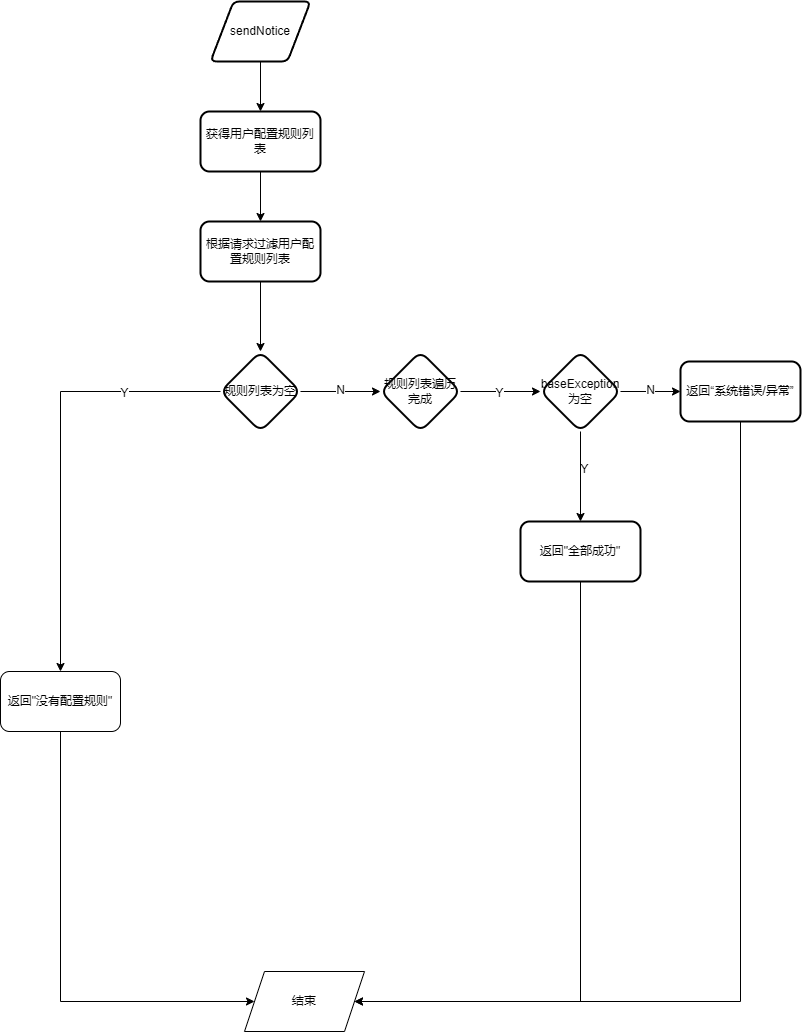

The diagram above was exported from draw.io. Its source (the exported page's mxGraphModel, read from the mxfile embedded in the PNG):
<mxGraphModel dx="1221" dy="775" grid="1" gridSize="10" guides="1" tooltips="1" connect="1" arrows="1" fold="1" page="1" pageScale="1" pageWidth="827" pageHeight="1169" math="0" shadow="0">
  <root>
    <mxCell id="0" />
    <mxCell id="1" parent="0" />
    <mxCell id="mbAC-sohpSo76nNN5EBV-5" style="edgeStyle=orthogonalEdgeStyle;rounded=0;orthogonalLoop=1;jettySize=auto;html=1;exitX=0.5;exitY=1;exitDx=0;exitDy=0;entryX=0.5;entryY=0;entryDx=0;entryDy=0;" parent="1" source="mbAC-sohpSo76nNN5EBV-1" target="mbAC-sohpSo76nNN5EBV-3" edge="1">
      <mxGeometry relative="1" as="geometry" />
    </mxCell>
    <mxCell id="mbAC-sohpSo76nNN5EBV-1" value="sendNotice" style="shape=parallelogram;html=1;strokeWidth=2;perimeter=parallelogramPerimeter;whiteSpace=wrap;rounded=1;arcSize=12;size=0.23;" parent="1" vertex="1">
      <mxGeometry x="380" y="50" width="100" height="60" as="geometry" />
    </mxCell>
    <mxCell id="tY3Xdl1YGANHs6x7eTms-2" value="" style="edgeStyle=orthogonalEdgeStyle;rounded=0;orthogonalLoop=1;jettySize=auto;html=1;" parent="1" source="mbAC-sohpSo76nNN5EBV-3" target="tY3Xdl1YGANHs6x7eTms-1" edge="1">
      <mxGeometry relative="1" as="geometry" />
    </mxCell>
    <mxCell id="mbAC-sohpSo76nNN5EBV-3" value="获得用户配置规则列表" style="rounded=1;whiteSpace=wrap;html=1;strokeWidth=2;" parent="1" vertex="1">
      <mxGeometry x="370" y="160" width="120" height="60" as="geometry" />
    </mxCell>
    <mxCell id="sTVuf1MFKyMT3Xjvur4w-3" value="" style="edgeStyle=orthogonalEdgeStyle;rounded=0;orthogonalLoop=1;jettySize=auto;html=1;" edge="1" parent="1" source="tY3Xdl1YGANHs6x7eTms-1" target="sTVuf1MFKyMT3Xjvur4w-2">
      <mxGeometry relative="1" as="geometry" />
    </mxCell>
    <mxCell id="tY3Xdl1YGANHs6x7eTms-1" value="根据请求过滤用户配置规则列表" style="whiteSpace=wrap;html=1;rounded=1;strokeWidth=2;" parent="1" vertex="1">
      <mxGeometry x="370" y="270" width="120" height="60" as="geometry" />
    </mxCell>
    <mxCell id="tY3Xdl1YGANHs6x7eTms-3" value="结束" style="shape=parallelogram;perimeter=parallelogramPerimeter;whiteSpace=wrap;html=1;fixedSize=1;" parent="1" vertex="1">
      <mxGeometry x="414" y="1020" width="120" height="60" as="geometry" />
    </mxCell>
    <mxCell id="tY3Xdl1YGANHs6x7eTms-11" style="edgeStyle=orthogonalEdgeStyle;rounded=0;orthogonalLoop=1;jettySize=auto;html=1;exitX=0.5;exitY=1;exitDx=0;exitDy=0;" parent="1" source="tY3Xdl1YGANHs6x7eTms-9" target="tY3Xdl1YGANHs6x7eTms-3" edge="1">
      <mxGeometry relative="1" as="geometry">
        <Array as="points">
          <mxPoint x="230" y="1050" />
        </Array>
      </mxGeometry>
    </mxCell>
    <mxCell id="tY3Xdl1YGANHs6x7eTms-9" value="返回&quot;没有配置规则&quot;" style="rounded=1;whiteSpace=wrap;html=1;" parent="1" vertex="1">
      <mxGeometry x="170" y="720" width="120" height="60" as="geometry" />
    </mxCell>
    <mxCell id="sTVuf1MFKyMT3Xjvur4w-4" style="edgeStyle=orthogonalEdgeStyle;rounded=0;orthogonalLoop=1;jettySize=auto;html=1;exitX=0;exitY=0.5;exitDx=0;exitDy=0;" edge="1" parent="1" source="sTVuf1MFKyMT3Xjvur4w-2" target="tY3Xdl1YGANHs6x7eTms-9">
      <mxGeometry relative="1" as="geometry" />
    </mxCell>
    <mxCell id="sTVuf1MFKyMT3Xjvur4w-7" value="Y" style="edgeLabel;html=1;align=center;verticalAlign=middle;resizable=0;points=[];" vertex="1" connectable="0" parent="sTVuf1MFKyMT3Xjvur4w-4">
      <mxGeometry x="-0.5606" y="1" relative="1" as="geometry">
        <mxPoint as="offset" />
      </mxGeometry>
    </mxCell>
    <mxCell id="sTVuf1MFKyMT3Xjvur4w-6" value="" style="edgeStyle=orthogonalEdgeStyle;rounded=0;orthogonalLoop=1;jettySize=auto;html=1;" edge="1" parent="1" source="sTVuf1MFKyMT3Xjvur4w-2" target="sTVuf1MFKyMT3Xjvur4w-5">
      <mxGeometry relative="1" as="geometry" />
    </mxCell>
    <mxCell id="sTVuf1MFKyMT3Xjvur4w-8" value="N" style="edgeLabel;html=1;align=center;verticalAlign=middle;resizable=0;points=[];" vertex="1" connectable="0" parent="sTVuf1MFKyMT3Xjvur4w-6">
      <mxGeometry x="-0.0167" y="2" relative="1" as="geometry">
        <mxPoint as="offset" />
      </mxGeometry>
    </mxCell>
    <mxCell id="sTVuf1MFKyMT3Xjvur4w-2" value="规则列表为空" style="rhombus;whiteSpace=wrap;html=1;rounded=1;strokeWidth=2;" vertex="1" parent="1">
      <mxGeometry x="390" y="400" width="80" height="80" as="geometry" />
    </mxCell>
    <mxCell id="sTVuf1MFKyMT3Xjvur4w-12" value="" style="edgeStyle=orthogonalEdgeStyle;rounded=0;orthogonalLoop=1;jettySize=auto;html=1;" edge="1" parent="1" source="sTVuf1MFKyMT3Xjvur4w-5" target="sTVuf1MFKyMT3Xjvur4w-11">
      <mxGeometry relative="1" as="geometry" />
    </mxCell>
    <mxCell id="sTVuf1MFKyMT3Xjvur4w-16" value="Y" style="edgeLabel;html=1;align=center;verticalAlign=middle;resizable=0;points=[];" vertex="1" connectable="0" parent="sTVuf1MFKyMT3Xjvur4w-12">
      <mxGeometry x="-0.0417" y="-1" relative="1" as="geometry">
        <mxPoint as="offset" />
      </mxGeometry>
    </mxCell>
    <mxCell id="sTVuf1MFKyMT3Xjvur4w-5" value="规则列表遍历完成" style="rhombus;whiteSpace=wrap;html=1;rounded=1;strokeWidth=2;" vertex="1" parent="1">
      <mxGeometry x="550" y="400" width="80" height="80" as="geometry" />
    </mxCell>
    <mxCell id="sTVuf1MFKyMT3Xjvur4w-14" value="" style="edgeStyle=orthogonalEdgeStyle;rounded=0;orthogonalLoop=1;jettySize=auto;html=1;" edge="1" parent="1" source="sTVuf1MFKyMT3Xjvur4w-11" target="sTVuf1MFKyMT3Xjvur4w-13">
      <mxGeometry relative="1" as="geometry" />
    </mxCell>
    <mxCell id="sTVuf1MFKyMT3Xjvur4w-18" value="Y" style="edgeLabel;html=1;align=center;verticalAlign=middle;resizable=0;points=[];" vertex="1" connectable="0" parent="sTVuf1MFKyMT3Xjvur4w-14">
      <mxGeometry x="-0.1778" y="3" relative="1" as="geometry">
        <mxPoint as="offset" />
      </mxGeometry>
    </mxCell>
    <mxCell id="sTVuf1MFKyMT3Xjvur4w-20" value="" style="edgeStyle=orthogonalEdgeStyle;rounded=0;orthogonalLoop=1;jettySize=auto;html=1;" edge="1" parent="1" source="sTVuf1MFKyMT3Xjvur4w-11" target="sTVuf1MFKyMT3Xjvur4w-19">
      <mxGeometry relative="1" as="geometry" />
    </mxCell>
    <mxCell id="sTVuf1MFKyMT3Xjvur4w-21" value="N" style="edgeLabel;html=1;align=center;verticalAlign=middle;resizable=0;points=[];" vertex="1" connectable="0" parent="sTVuf1MFKyMT3Xjvur4w-20">
      <mxGeometry x="-0.0222" y="2" relative="1" as="geometry">
        <mxPoint as="offset" />
      </mxGeometry>
    </mxCell>
    <mxCell id="sTVuf1MFKyMT3Xjvur4w-11" value="baseException为空" style="rhombus;whiteSpace=wrap;html=1;rounded=1;strokeWidth=2;" vertex="1" parent="1">
      <mxGeometry x="710" y="400" width="80" height="80" as="geometry" />
    </mxCell>
    <mxCell id="sTVuf1MFKyMT3Xjvur4w-22" style="edgeStyle=orthogonalEdgeStyle;rounded=0;orthogonalLoop=1;jettySize=auto;html=1;exitX=0.5;exitY=1;exitDx=0;exitDy=0;" edge="1" parent="1" source="sTVuf1MFKyMT3Xjvur4w-13" target="tY3Xdl1YGANHs6x7eTms-3">
      <mxGeometry relative="1" as="geometry">
        <Array as="points">
          <mxPoint x="750" y="1050" />
        </Array>
      </mxGeometry>
    </mxCell>
    <mxCell id="sTVuf1MFKyMT3Xjvur4w-13" value="返回&quot;全部成功&quot;" style="whiteSpace=wrap;html=1;rounded=1;strokeWidth=2;" vertex="1" parent="1">
      <mxGeometry x="690" y="570" width="120" height="60" as="geometry" />
    </mxCell>
    <mxCell id="sTVuf1MFKyMT3Xjvur4w-23" style="edgeStyle=orthogonalEdgeStyle;rounded=0;orthogonalLoop=1;jettySize=auto;html=1;exitX=0.5;exitY=1;exitDx=0;exitDy=0;" edge="1" parent="1" source="sTVuf1MFKyMT3Xjvur4w-19" target="tY3Xdl1YGANHs6x7eTms-3">
      <mxGeometry relative="1" as="geometry">
        <Array as="points">
          <mxPoint x="910" y="1050" />
        </Array>
      </mxGeometry>
    </mxCell>
    <mxCell id="sTVuf1MFKyMT3Xjvur4w-19" value="返回“系统错误/异常”" style="whiteSpace=wrap;html=1;rounded=1;strokeWidth=2;" vertex="1" parent="1">
      <mxGeometry x="850" y="410" width="120" height="60" as="geometry" />
    </mxCell>
  </root>
</mxGraphModel>